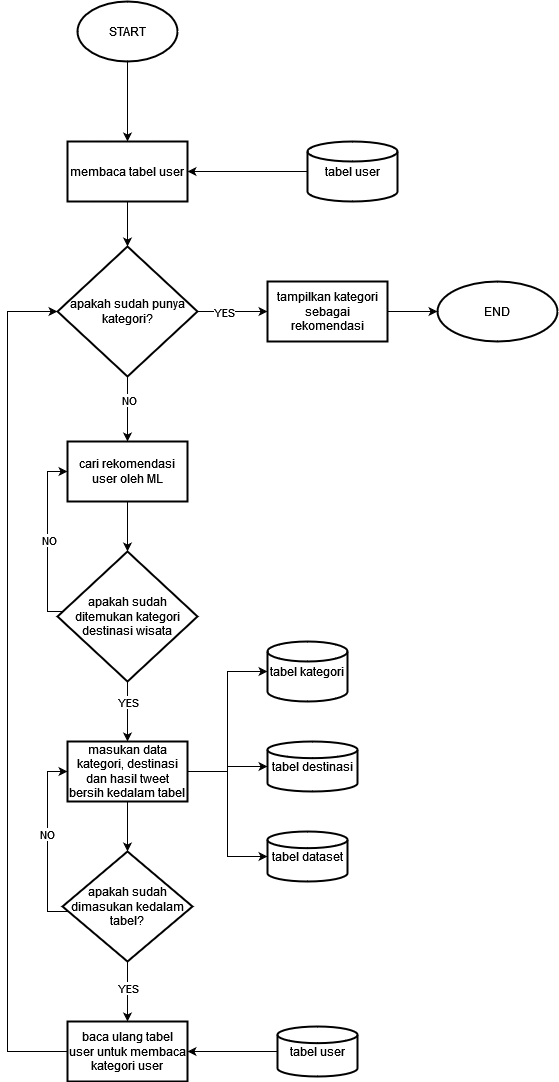

The diagram above was exported from draw.io. Its source (the exported page's mxGraphModel, read from the mxfile embedded in the PNG):
<mxGraphModel dx="1698" dy="1025" grid="1" gridSize="10" guides="1" tooltips="1" connect="1" arrows="1" fold="1" page="1" pageScale="1" pageWidth="850" pageHeight="1100" math="0" shadow="0">
  <root>
    <mxCell id="0" />
    <mxCell id="1" parent="0" />
    <mxCell id="5LfYKWaS-l6hnCrUOCL3-5" value="" style="edgeStyle=orthogonalEdgeStyle;rounded=0;orthogonalLoop=1;jettySize=auto;html=1;" edge="1" parent="1" source="5LfYKWaS-l6hnCrUOCL3-1" target="5LfYKWaS-l6hnCrUOCL3-4">
      <mxGeometry relative="1" as="geometry" />
    </mxCell>
    <mxCell id="5LfYKWaS-l6hnCrUOCL3-1" value="START" style="strokeWidth=2;html=1;shape=mxgraph.flowchart.start_1;whiteSpace=wrap;" vertex="1" parent="1">
      <mxGeometry x="370" y="60" width="100" height="60" as="geometry" />
    </mxCell>
    <mxCell id="5LfYKWaS-l6hnCrUOCL3-7" value="" style="edgeStyle=orthogonalEdgeStyle;rounded=0;orthogonalLoop=1;jettySize=auto;html=1;" edge="1" parent="1" source="5LfYKWaS-l6hnCrUOCL3-4" target="5LfYKWaS-l6hnCrUOCL3-6">
      <mxGeometry relative="1" as="geometry" />
    </mxCell>
    <mxCell id="5LfYKWaS-l6hnCrUOCL3-4" value="membaca tabel user" style="whiteSpace=wrap;html=1;strokeWidth=2;" vertex="1" parent="1">
      <mxGeometry x="360" y="200" width="120" height="60" as="geometry" />
    </mxCell>
    <mxCell id="5LfYKWaS-l6hnCrUOCL3-13" value="" style="edgeStyle=orthogonalEdgeStyle;rounded=0;orthogonalLoop=1;jettySize=auto;html=1;" edge="1" parent="1" source="5LfYKWaS-l6hnCrUOCL3-6" target="5LfYKWaS-l6hnCrUOCL3-12">
      <mxGeometry relative="1" as="geometry">
        <Array as="points">
          <mxPoint x="510" y="370" />
          <mxPoint x="510" y="370" />
        </Array>
      </mxGeometry>
    </mxCell>
    <mxCell id="5LfYKWaS-l6hnCrUOCL3-30" value="YES" style="edgeLabel;html=1;align=center;verticalAlign=middle;resizable=0;points=[];" vertex="1" connectable="0" parent="5LfYKWaS-l6hnCrUOCL3-13">
      <mxGeometry x="-0.2388" y="4" relative="1" as="geometry">
        <mxPoint y="4" as="offset" />
      </mxGeometry>
    </mxCell>
    <mxCell id="5LfYKWaS-l6hnCrUOCL3-17" value="" style="edgeStyle=orthogonalEdgeStyle;rounded=0;orthogonalLoop=1;jettySize=auto;html=1;" edge="1" parent="1" source="5LfYKWaS-l6hnCrUOCL3-6" target="5LfYKWaS-l6hnCrUOCL3-16">
      <mxGeometry relative="1" as="geometry">
        <Array as="points">
          <mxPoint x="420" y="460" />
          <mxPoint x="420" y="460" />
        </Array>
      </mxGeometry>
    </mxCell>
    <mxCell id="5LfYKWaS-l6hnCrUOCL3-31" value="NO" style="edgeLabel;html=1;align=center;verticalAlign=middle;resizable=0;points=[];" vertex="1" connectable="0" parent="5LfYKWaS-l6hnCrUOCL3-17">
      <mxGeometry x="-0.2751" y="1" relative="1" as="geometry">
        <mxPoint as="offset" />
      </mxGeometry>
    </mxCell>
    <mxCell id="5LfYKWaS-l6hnCrUOCL3-6" value="apakah sudah punya kategori?" style="rhombus;whiteSpace=wrap;html=1;strokeWidth=2;" vertex="1" parent="1">
      <mxGeometry x="350" y="305" width="140" height="130" as="geometry" />
    </mxCell>
    <mxCell id="5LfYKWaS-l6hnCrUOCL3-11" style="edgeStyle=orthogonalEdgeStyle;rounded=0;orthogonalLoop=1;jettySize=auto;html=1;entryX=1;entryY=0.5;entryDx=0;entryDy=0;" edge="1" parent="1" source="5LfYKWaS-l6hnCrUOCL3-10" target="5LfYKWaS-l6hnCrUOCL3-4">
      <mxGeometry relative="1" as="geometry" />
    </mxCell>
    <mxCell id="5LfYKWaS-l6hnCrUOCL3-10" value="tabel user" style="strokeWidth=2;html=1;shape=mxgraph.flowchart.database;whiteSpace=wrap;" vertex="1" parent="1">
      <mxGeometry x="600" y="200" width="90" height="60" as="geometry" />
    </mxCell>
    <mxCell id="5LfYKWaS-l6hnCrUOCL3-15" value="" style="edgeStyle=orthogonalEdgeStyle;rounded=0;orthogonalLoop=1;jettySize=auto;html=1;" edge="1" parent="1" source="5LfYKWaS-l6hnCrUOCL3-12" target="5LfYKWaS-l6hnCrUOCL3-14">
      <mxGeometry relative="1" as="geometry" />
    </mxCell>
    <mxCell id="5LfYKWaS-l6hnCrUOCL3-12" value="tampilkan kategori sebagai rekomendasi" style="whiteSpace=wrap;html=1;strokeWidth=2;" vertex="1" parent="1">
      <mxGeometry x="560" y="340" width="120" height="60" as="geometry" />
    </mxCell>
    <mxCell id="5LfYKWaS-l6hnCrUOCL3-14" value="END" style="ellipse;whiteSpace=wrap;html=1;strokeWidth=2;" vertex="1" parent="1">
      <mxGeometry x="730" y="340" width="120" height="60" as="geometry" />
    </mxCell>
    <mxCell id="5LfYKWaS-l6hnCrUOCL3-19" value="" style="edgeStyle=orthogonalEdgeStyle;rounded=0;orthogonalLoop=1;jettySize=auto;html=1;" edge="1" parent="1" source="5LfYKWaS-l6hnCrUOCL3-16" target="5LfYKWaS-l6hnCrUOCL3-18">
      <mxGeometry relative="1" as="geometry" />
    </mxCell>
    <mxCell id="5LfYKWaS-l6hnCrUOCL3-16" value="cari rekomendasi user oleh ML" style="whiteSpace=wrap;html=1;strokeWidth=2;" vertex="1" parent="1">
      <mxGeometry x="360" y="500" width="120" height="60" as="geometry" />
    </mxCell>
    <mxCell id="5LfYKWaS-l6hnCrUOCL3-20" style="edgeStyle=orthogonalEdgeStyle;rounded=0;orthogonalLoop=1;jettySize=auto;html=1;entryX=0;entryY=0.5;entryDx=0;entryDy=0;" edge="1" parent="1" source="5LfYKWaS-l6hnCrUOCL3-18" target="5LfYKWaS-l6hnCrUOCL3-16">
      <mxGeometry relative="1" as="geometry">
        <Array as="points">
          <mxPoint x="340" y="670" />
          <mxPoint x="340" y="530" />
        </Array>
      </mxGeometry>
    </mxCell>
    <mxCell id="5LfYKWaS-l6hnCrUOCL3-21" value="NO" style="edgeLabel;html=1;align=center;verticalAlign=middle;resizable=0;points=[];" vertex="1" connectable="0" parent="5LfYKWaS-l6hnCrUOCL3-20">
      <mxGeometry y="-1" relative="1" as="geometry">
        <mxPoint as="offset" />
      </mxGeometry>
    </mxCell>
    <mxCell id="5LfYKWaS-l6hnCrUOCL3-23" value="" style="edgeStyle=orthogonalEdgeStyle;rounded=0;orthogonalLoop=1;jettySize=auto;html=1;" edge="1" parent="1" source="5LfYKWaS-l6hnCrUOCL3-18" target="5LfYKWaS-l6hnCrUOCL3-22">
      <mxGeometry relative="1" as="geometry">
        <Array as="points">
          <mxPoint x="420" y="740" />
          <mxPoint x="420" y="740" />
        </Array>
      </mxGeometry>
    </mxCell>
    <mxCell id="5LfYKWaS-l6hnCrUOCL3-32" value="YES" style="edgeLabel;html=1;align=center;verticalAlign=middle;resizable=0;points=[];" vertex="1" connectable="0" parent="5LfYKWaS-l6hnCrUOCL3-23">
      <mxGeometry x="0.2892" relative="1" as="geometry">
        <mxPoint y="-18" as="offset" />
      </mxGeometry>
    </mxCell>
    <mxCell id="5LfYKWaS-l6hnCrUOCL3-18" value="apakah sudah ditemukan kategori destinasi wisata" style="rhombus;whiteSpace=wrap;html=1;strokeWidth=2;" vertex="1" parent="1">
      <mxGeometry x="350" y="610" width="140" height="130" as="geometry" />
    </mxCell>
    <mxCell id="5LfYKWaS-l6hnCrUOCL3-26" style="edgeStyle=orthogonalEdgeStyle;rounded=0;orthogonalLoop=1;jettySize=auto;html=1;entryX=0;entryY=0.5;entryDx=0;entryDy=0;entryPerimeter=0;" edge="1" parent="1" source="5LfYKWaS-l6hnCrUOCL3-22" target="5LfYKWaS-l6hnCrUOCL3-24">
      <mxGeometry relative="1" as="geometry" />
    </mxCell>
    <mxCell id="5LfYKWaS-l6hnCrUOCL3-27" style="edgeStyle=orthogonalEdgeStyle;rounded=0;orthogonalLoop=1;jettySize=auto;html=1;entryX=0;entryY=0.5;entryDx=0;entryDy=0;entryPerimeter=0;" edge="1" parent="1" source="5LfYKWaS-l6hnCrUOCL3-22" target="5LfYKWaS-l6hnCrUOCL3-25">
      <mxGeometry relative="1" as="geometry" />
    </mxCell>
    <mxCell id="5LfYKWaS-l6hnCrUOCL3-29" style="edgeStyle=orthogonalEdgeStyle;rounded=0;orthogonalLoop=1;jettySize=auto;html=1;entryX=0;entryY=0.5;entryDx=0;entryDy=0;entryPerimeter=0;" edge="1" parent="1" source="5LfYKWaS-l6hnCrUOCL3-22" target="5LfYKWaS-l6hnCrUOCL3-28">
      <mxGeometry relative="1" as="geometry" />
    </mxCell>
    <mxCell id="5LfYKWaS-l6hnCrUOCL3-34" value="" style="edgeStyle=orthogonalEdgeStyle;rounded=0;orthogonalLoop=1;jettySize=auto;html=1;" edge="1" parent="1" source="5LfYKWaS-l6hnCrUOCL3-22" target="5LfYKWaS-l6hnCrUOCL3-33">
      <mxGeometry relative="1" as="geometry" />
    </mxCell>
    <mxCell id="5LfYKWaS-l6hnCrUOCL3-22" value="masukan data kategori, destinasi dan hasil tweet bersih kedalam tabel" style="whiteSpace=wrap;html=1;strokeWidth=2;" vertex="1" parent="1">
      <mxGeometry x="360" y="800" width="120" height="60" as="geometry" />
    </mxCell>
    <mxCell id="5LfYKWaS-l6hnCrUOCL3-24" value="tabel kategori" style="strokeWidth=2;html=1;shape=mxgraph.flowchart.database;whiteSpace=wrap;" vertex="1" parent="1">
      <mxGeometry x="560" y="700" width="80" height="60" as="geometry" />
    </mxCell>
    <mxCell id="5LfYKWaS-l6hnCrUOCL3-25" value="tabel destinasi" style="strokeWidth=2;html=1;shape=mxgraph.flowchart.database;whiteSpace=wrap;" vertex="1" parent="1">
      <mxGeometry x="560" y="800" width="90" height="50" as="geometry" />
    </mxCell>
    <mxCell id="5LfYKWaS-l6hnCrUOCL3-28" value="tabel dataset" style="strokeWidth=2;html=1;shape=mxgraph.flowchart.database;whiteSpace=wrap;" vertex="1" parent="1">
      <mxGeometry x="560" y="890" width="80" height="50" as="geometry" />
    </mxCell>
    <mxCell id="5LfYKWaS-l6hnCrUOCL3-35" style="edgeStyle=orthogonalEdgeStyle;rounded=0;orthogonalLoop=1;jettySize=auto;html=1;entryX=0;entryY=0.5;entryDx=0;entryDy=0;" edge="1" parent="1" source="5LfYKWaS-l6hnCrUOCL3-33" target="5LfYKWaS-l6hnCrUOCL3-22">
      <mxGeometry relative="1" as="geometry">
        <Array as="points">
          <mxPoint x="340" y="970" />
          <mxPoint x="340" y="830" />
        </Array>
      </mxGeometry>
    </mxCell>
    <mxCell id="5LfYKWaS-l6hnCrUOCL3-36" value="NO" style="edgeLabel;html=1;align=center;verticalAlign=middle;resizable=0;points=[];" vertex="1" connectable="0" parent="5LfYKWaS-l6hnCrUOCL3-35">
      <mxGeometry x="0.2283" y="1" relative="1" as="geometry">
        <mxPoint y="13" as="offset" />
      </mxGeometry>
    </mxCell>
    <mxCell id="5LfYKWaS-l6hnCrUOCL3-42" value="" style="edgeStyle=orthogonalEdgeStyle;rounded=0;orthogonalLoop=1;jettySize=auto;html=1;" edge="1" parent="1" source="5LfYKWaS-l6hnCrUOCL3-33" target="5LfYKWaS-l6hnCrUOCL3-37">
      <mxGeometry relative="1" as="geometry">
        <Array as="points">
          <mxPoint x="420" y="1050" />
          <mxPoint x="420" y="1050" />
        </Array>
      </mxGeometry>
    </mxCell>
    <mxCell id="5LfYKWaS-l6hnCrUOCL3-43" value="YES" style="edgeLabel;html=1;align=center;verticalAlign=middle;resizable=0;points=[];" vertex="1" connectable="0" parent="5LfYKWaS-l6hnCrUOCL3-42">
      <mxGeometry x="-0.3673" relative="1" as="geometry">
        <mxPoint y="8" as="offset" />
      </mxGeometry>
    </mxCell>
    <mxCell id="5LfYKWaS-l6hnCrUOCL3-33" value="apakah sudah dimasukan kedalam tabel?" style="rhombus;whiteSpace=wrap;html=1;strokeWidth=2;" vertex="1" parent="1">
      <mxGeometry x="355" y="910" width="130" height="110" as="geometry" />
    </mxCell>
    <mxCell id="5LfYKWaS-l6hnCrUOCL3-44" style="edgeStyle=orthogonalEdgeStyle;rounded=0;orthogonalLoop=1;jettySize=auto;html=1;entryX=0;entryY=0.5;entryDx=0;entryDy=0;" edge="1" parent="1" source="5LfYKWaS-l6hnCrUOCL3-37" target="5LfYKWaS-l6hnCrUOCL3-6">
      <mxGeometry relative="1" as="geometry">
        <Array as="points">
          <mxPoint x="300" y="1110" />
          <mxPoint x="300" y="370" />
        </Array>
      </mxGeometry>
    </mxCell>
    <mxCell id="5LfYKWaS-l6hnCrUOCL3-37" value="baca ulang tabel user untuk membaca kategori user" style="whiteSpace=wrap;html=1;strokeWidth=2;" vertex="1" parent="1">
      <mxGeometry x="360" y="1080" width="120" height="60" as="geometry" />
    </mxCell>
    <mxCell id="5LfYKWaS-l6hnCrUOCL3-41" value="" style="edgeStyle=orthogonalEdgeStyle;rounded=0;orthogonalLoop=1;jettySize=auto;html=1;" edge="1" parent="1" source="5LfYKWaS-l6hnCrUOCL3-40" target="5LfYKWaS-l6hnCrUOCL3-37">
      <mxGeometry relative="1" as="geometry" />
    </mxCell>
    <mxCell id="5LfYKWaS-l6hnCrUOCL3-40" value="tabel user" style="strokeWidth=2;html=1;shape=mxgraph.flowchart.database;whiteSpace=wrap;" vertex="1" parent="1">
      <mxGeometry x="570" y="1085" width="80" height="50" as="geometry" />
    </mxCell>
  </root>
</mxGraphModel>